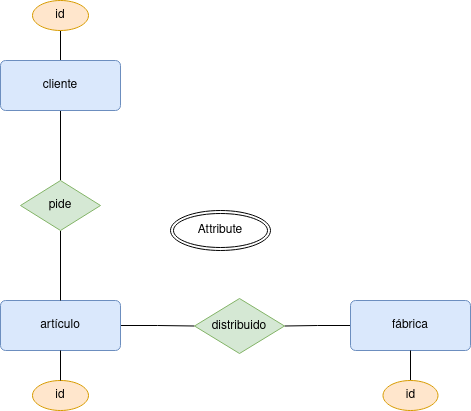

The diagram above was exported from draw.io. Its source (the exported page's mxGraphModel, read from the mxfile embedded in the PNG):
<mxGraphModel dx="1434" dy="795" grid="1" gridSize="10" guides="1" tooltips="1" connect="1" arrows="1" fold="1" page="1" pageScale="1" pageWidth="827" pageHeight="1169" math="0" shadow="0">
  <root>
    <mxCell id="0" />
    <mxCell id="1" parent="0" />
    <mxCell id="lQouTxrTDhcw6CGdxIQ0-14" style="edgeStyle=orthogonalEdgeStyle;rounded=0;orthogonalLoop=1;jettySize=auto;html=1;endArrow=none;endFill=0;" edge="1" parent="1" source="lQouTxrTDhcw6CGdxIQ0-1" target="lQouTxrTDhcw6CGdxIQ0-6">
      <mxGeometry relative="1" as="geometry" />
    </mxCell>
    <mxCell id="lQouTxrTDhcw6CGdxIQ0-1" value="fábrica" style="rounded=1;arcSize=10;whiteSpace=wrap;html=1;align=center;fillColor=#dae8fc;strokeColor=#6c8ebf;" vertex="1" parent="1">
      <mxGeometry x="670" y="430" width="120" height="50" as="geometry" />
    </mxCell>
    <mxCell id="lQouTxrTDhcw6CGdxIQ0-13" style="edgeStyle=orthogonalEdgeStyle;rounded=0;orthogonalLoop=1;jettySize=auto;html=1;exitX=1;exitY=0.5;exitDx=0;exitDy=0;entryX=0;entryY=0.5;entryDx=0;entryDy=0;endArrow=none;endFill=0;" edge="1" parent="1" source="lQouTxrTDhcw6CGdxIQ0-2" target="lQouTxrTDhcw6CGdxIQ0-6">
      <mxGeometry relative="1" as="geometry" />
    </mxCell>
    <mxCell id="lQouTxrTDhcw6CGdxIQ0-2" value="artículo" style="rounded=1;arcSize=10;whiteSpace=wrap;html=1;align=center;fillColor=#dae8fc;strokeColor=#6c8ebf;" vertex="1" parent="1">
      <mxGeometry x="320" y="430" width="120" height="50" as="geometry" />
    </mxCell>
    <mxCell id="lQouTxrTDhcw6CGdxIQ0-11" style="edgeStyle=orthogonalEdgeStyle;rounded=0;orthogonalLoop=1;jettySize=auto;html=1;entryX=0.5;entryY=0;entryDx=0;entryDy=0;endArrow=none;endFill=0;" edge="1" parent="1" source="lQouTxrTDhcw6CGdxIQ0-3" target="lQouTxrTDhcw6CGdxIQ0-4">
      <mxGeometry relative="1" as="geometry" />
    </mxCell>
    <mxCell id="lQouTxrTDhcw6CGdxIQ0-21" style="edgeStyle=orthogonalEdgeStyle;rounded=0;orthogonalLoop=1;jettySize=auto;html=1;exitX=0.5;exitY=0;exitDx=0;exitDy=0;entryX=0.5;entryY=1;entryDx=0;entryDy=0;endArrow=none;endFill=0;" edge="1" parent="1" source="lQouTxrTDhcw6CGdxIQ0-3" target="lQouTxrTDhcw6CGdxIQ0-19">
      <mxGeometry relative="1" as="geometry" />
    </mxCell>
    <mxCell id="lQouTxrTDhcw6CGdxIQ0-3" value="cliente" style="rounded=1;arcSize=10;whiteSpace=wrap;html=1;align=center;fillColor=#dae8fc;strokeColor=#6c8ebf;" vertex="1" parent="1">
      <mxGeometry x="320" y="190" width="120" height="50" as="geometry" />
    </mxCell>
    <mxCell id="lQouTxrTDhcw6CGdxIQ0-12" style="edgeStyle=orthogonalEdgeStyle;rounded=0;orthogonalLoop=1;jettySize=auto;html=1;exitX=0.5;exitY=1;exitDx=0;exitDy=0;entryX=0.5;entryY=0;entryDx=0;entryDy=0;endArrow=none;endFill=0;" edge="1" parent="1" source="lQouTxrTDhcw6CGdxIQ0-4" target="lQouTxrTDhcw6CGdxIQ0-2">
      <mxGeometry relative="1" as="geometry" />
    </mxCell>
    <mxCell id="lQouTxrTDhcw6CGdxIQ0-4" value="pide" style="shape=rhombus;perimeter=rhombusPerimeter;whiteSpace=wrap;html=1;align=center;fillColor=#d5e8d4;strokeColor=#82b366;" vertex="1" parent="1">
      <mxGeometry x="340" y="310" width="80" height="50" as="geometry" />
    </mxCell>
    <mxCell id="lQouTxrTDhcw6CGdxIQ0-6" value="distribuido" style="shape=rhombus;perimeter=rhombusPerimeter;whiteSpace=wrap;html=1;align=center;fillColor=#d5e8d4;strokeColor=#82b366;" vertex="1" parent="1">
      <mxGeometry x="514" y="428" width="90" height="55" as="geometry" />
    </mxCell>
    <mxCell id="lQouTxrTDhcw6CGdxIQ0-23" style="edgeStyle=orthogonalEdgeStyle;rounded=0;orthogonalLoop=1;jettySize=auto;html=1;endArrow=none;endFill=0;" edge="1" parent="1" source="lQouTxrTDhcw6CGdxIQ0-17" target="lQouTxrTDhcw6CGdxIQ0-1">
      <mxGeometry relative="1" as="geometry" />
    </mxCell>
    <mxCell id="lQouTxrTDhcw6CGdxIQ0-17" value="id" style="ellipse;whiteSpace=wrap;html=1;align=center;fillColor=#ffe6cc;strokeColor=#d79b00;" vertex="1" parent="1">
      <mxGeometry x="702.5" y="510" width="55" height="30" as="geometry" />
    </mxCell>
    <mxCell id="lQouTxrTDhcw6CGdxIQ0-19" value="id" style="ellipse;whiteSpace=wrap;html=1;align=center;fillColor=#ffe6cc;strokeColor=#d79b00;" vertex="1" parent="1">
      <mxGeometry x="352" y="130" width="56" height="30" as="geometry" />
    </mxCell>
    <mxCell id="lQouTxrTDhcw6CGdxIQ0-20" value="id" style="ellipse;whiteSpace=wrap;html=1;align=center;fillColor=#ffe6cc;strokeColor=#d79b00;" vertex="1" parent="1">
      <mxGeometry x="352" y="510" width="56" height="30" as="geometry" />
    </mxCell>
    <mxCell id="lQouTxrTDhcw6CGdxIQ0-22" style="edgeStyle=orthogonalEdgeStyle;rounded=0;orthogonalLoop=1;jettySize=auto;html=1;exitX=0.5;exitY=0;exitDx=0;exitDy=0;endArrow=none;endFill=0;" edge="1" parent="1" source="lQouTxrTDhcw6CGdxIQ0-20" target="lQouTxrTDhcw6CGdxIQ0-2">
      <mxGeometry relative="1" as="geometry" />
    </mxCell>
    <mxCell id="lQouTxrTDhcw6CGdxIQ0-30" value="Attribute" style="ellipse;shape=doubleEllipse;margin=3;whiteSpace=wrap;html=1;align=center;" vertex="1" parent="1">
      <mxGeometry x="490" y="340" width="100" height="40" as="geometry" />
    </mxCell>
  </root>
</mxGraphModel>